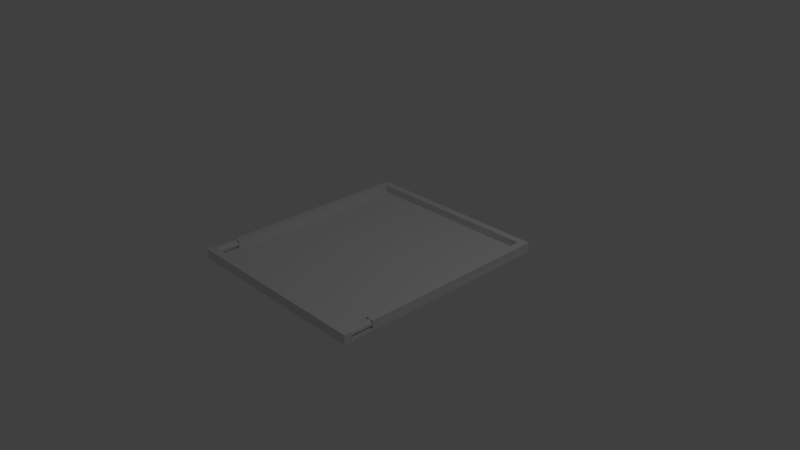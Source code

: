 # Source: level_mesh.blend  (saved by Blender 2.78.0; exported with 4.5.12 LTS)
import bpy
from mathutils import Matrix  # noqa: F401  (used for matrix-valued properties, if any)

bpy.ops.wm.read_factory_settings(use_empty=True)
scene = bpy.context.scene
scene.name = 'Scene'

# ---- collections
col_collection_1 = bpy.data.collections.new('Collection 1'); scene.collection.children.link(col_collection_1)
col_collection_2 = bpy.data.collections.new('Collection 2'); scene.collection.children.link(col_collection_2)
col_collection_2.hide_render = True
col_collection_2.hide_viewport = True

# ---- world
world_world = bpy.data.worlds.new('World'); scene.world = world_world
world_world.color = (0.05088, 0.05088, 0.05088)
world_world.use_sun_shadow = False
world_world.sun_shadow_jitter_overblur = 0.0
world_world.cycles.sampling_method = 'MANUAL'

# ---- cameras
cam_camera = bpy.data.cameras.new('Camera')
cam_camera.clip_end = 100.0
cam_camera.lens = 35.0
cam_camera.sensor_width = 32.0
cam_camera.sensor_height = 18.0
cam_camera.ortho_scale = 7.314
cam_camera.dof.focus_distance = 0.0
cam_camera.dof.aperture_fstop = 128.0

# ---- lights
light_lamp = bpy.data.lights.new('Lamp', 'POINT')
light_lamp.transmission_factor = 0.0
light_lamp.cutoff_distance = 30.0
light_lamp.energy = 100.0
light_lamp.shadow_buffer_clip_start = 1.001
light_lamp.shadow_soft_size = 0.1
light_lamp.shadow_maximum_resolution = 0.006
light_lamp.use_absolute_resolution = True

# ---- meshes
me_cube_001 = bpy.data.meshes.new('Cube.001')
me_cube_001.from_pydata([(-1.35, -1.55, -0.02), (-1.35, -1.55, 0.02), (-1.35, 1.55, -0.02), (-1.35, 1.55, 0.02), (1.35, -1.55, -0.02), (1.35, -1.55, 0.02), (1.35, 1.55, -0.02), (1.35, 1.55, 0.02), (-1.35, -1.146, 0.02), (-1.35, 1.55, 0.02), (1.35, -1.146, 0.02), (1.35, 1.55, 0.02), (-1.25, -1.146, 0.02), (-1.25, 1.45, 0.02), (1.25, 1.45, 0.02), (1.25, -1.146, 0.02), (-1.25, -1.146, 0.12), (-1.25, 1.45, 0.12), (1.25, 1.45, 0.12), (1.25, -1.146, 0.12), (-1.35, -1.146, 0.12), (-1.35, 1.55, 0.12), (1.35, 1.55, 0.12), (1.35, -1.146, 0.12), (-1.3, -1.461, 0.1173), (-1.3, -1.126, 0.1173), (1.3, -1.126, 0.1173), (1.3, -1.461, 0.1173), (1.324, -1.126, 0.1109), (1.324, -1.461, 0.1109), (1.341, -1.126, 0.09347), (1.341, -1.461, 0.09347), (1.348, -1.126, 0.0696), (1.348, -1.461, 0.0696), (1.341, -1.126, 0.04573), (1.341, -1.461, 0.04573), (1.324, -1.126, 0.02826), (1.324, -1.461, 0.02826), (1.3, -1.126, 0.02187), (1.3, -1.461, 0.02187), (1.276, -1.126, 0.02826), (1.276, -1.461, 0.02826), (1.259, -1.126, 0.04573), (1.259, -1.461, 0.04573), (1.252, -1.126, 0.0696), (1.252, -1.461, 0.0696), (1.259, -1.126, 0.09347), (1.259, -1.461, 0.09347), (1.276, -1.126, 0.1109), (1.276, -1.461, 0.1109), (-1.276, -1.126, 0.1109), (-1.276, -1.461, 0.1109), (-1.259, -1.126, 0.09347), (-1.259, -1.461, 0.09347), (-1.252, -1.126, 0.0696), (-1.252, -1.461, 0.0696), (-1.259, -1.126, 0.04573), (-1.259, -1.461, 0.04573), (-1.276, -1.126, 0.02826), (-1.276, -1.461, 0.02826), (-1.3, -1.126, 0.02187), (-1.3, -1.461, 0.02187), (-1.324, -1.126, 0.02826), (-1.324, -1.461, 0.02826), (-1.341, -1.126, 0.04573), (-1.341, -1.461, 0.04573), (-1.348, -1.126, 0.0696), (-1.348, -1.461, 0.0696), (-1.341, -1.126, 0.09347), (-1.341, -1.461, 0.09347), (-1.324, -1.126, 0.1109), (-1.324, -1.461, 0.1109), (-1.35, -1.553, 0.02), (-1.35, -1.449, 0.02), (1.35, -1.553, 0.02), (1.35, -1.449, 0.02), (-1.35, -1.553, 0.1148), (-1.35, -1.449, 0.1148), (1.35, -1.449, 0.1148), (1.35, -1.553, 0.1148)], [], [(0, 1, 3, 2), (2, 3, 7, 6), (6, 7, 5, 4), (4, 5, 1, 0), (2, 6, 4, 0), (7, 3, 1, 5), (75, 74, 72, 73), (10, 11, 22, 23), (13, 14, 18, 17), (16, 17, 21, 20), (17, 18, 22, 21), (18, 19, 23, 22), (9, 8, 20, 21), (14, 15, 19, 18), (12, 13, 17, 16), (11, 9, 21, 22), (51, 24, 71, 69, 67, 65, 63, 61, 59, 57, 55, 53), (26, 27, 29, 28), (66, 67, 69, 68), (28, 29, 31, 30), (64, 65, 67, 66), (30, 31, 33, 32), (75, 73, 77, 78), (62, 63, 65, 64), (32, 33, 35, 34), (72, 74, 79, 76), (60, 61, 63, 62), (34, 35, 37, 36), (74, 75, 78, 79), (58, 59, 61, 60), (36, 37, 39, 38), (73, 72, 76, 77), (56, 57, 59, 58), (38, 39, 41, 40), (78, 77, 76, 79), (54, 55, 57, 56), (40, 41, 43, 42), (52, 53, 55, 54), (42, 43, 45, 44), (70, 71, 24, 25), (50, 51, 53, 52), (44, 45, 47, 46), (29, 27, 49, 47, 45, 43, 41, 39, 37, 35, 33, 31), (25, 24, 51, 50), (46, 47, 49, 48), (68, 69, 71, 70), (48, 49, 27, 26)])
_uv = me_cube_001.uv_layers.new(name='UVMap')
_uv.uv.foreach_set('vector', [0.0, 0.0, 0.0, 0.0, 0.0, 0.0, 0.0, 0.0, 0.0, 0.0, 0.0, 0.0, 0.0, 0.0, 0.0, 0.0, 0.0, 0.0, 0.0, 0.0, 0.0, 0.0, 0.0, 0.0, 0.0, 0.0, 0.0, 0.0, 0.0, 0.0, 0.0, 0.0, 0.0, 0.0, 0.0, 0.0, 0.0, 0.0, 0.0, 0.0, 0.0, 0.0, 0.0, 0.0, 0.0, 0.0, 0.0, 0.0, 0.0, 0.0, 0.0, 0.0, 0.0, 0.0, 0.0, 0.0, 9.993e-05, 0.1114, 0.9985, 0.1114, 0.9985, 0.1484, 9.993e-05, 0.1484, 0.03713, 9.993e-05, 0.9629, 0.0001001, 0.9629, 0.03713, 0.03713, 0.03713, 9.993e-05, 0.2597, 0.9615, 0.2597, 0.9985, 0.2967, 0.0001, 0.2967, 0.03713, 0.03713, 0.9629, 0.03713, 0.9999, 0.07416, 9.993e-05, 0.07416, 0.9615, 0.1854, 0.0001001, 0.1855, 9.993e-05, 0.1484, 0.9985, 0.1484, 0.9985, 0.3338, 0.0001001, 0.3338, 0.0001, 0.2967, 0.9985, 0.2967, 0.9615, 0.2225, 0.0001002, 0.2225, 0.0001001, 0.1855, 0.9615, 0.1854, 9.993e-05, 0.2227, 0.9615, 0.2227, 0.9615, 0.2597, 9.993e-05, 0.2597, 0.9999, 0.1112, 9.993e-05, 0.1112, 9.993e-05, 0.07416, 0.9999, 0.07416, 0.7201, 0.09867, 0.6993, 0.1347, 0.6632, 0.1556, 0.6215, 0.1556, 0.5855, 0.1347, 0.5647, 0.09867, 0.5647, 0.05702, 0.5855, 0.02096, 0.6215, 0.0001373, 0.6632, 0.0001375, 0.6993, 0.02096, 0.7201, 0.05702, 0.5644, 0.4999, 0.0001375, 0.4999, 0.0001375, 0.4582, 0.5644, 0.4582, 0.5644, 0.6251, 0.0001373, 0.6251, 0.0001373, 0.5834, 0.5644, 0.5834, 0.5644, 0.4582, 0.0001375, 0.4582, 0.0001373, 0.4166, 0.5644, 0.4166, 0.5644, 0.6667, 0.0001373, 0.6667, 0.0001373, 0.6251, 0.5644, 0.6251, 0.5644, 0.4166, 0.0001373, 0.4166, 0.0001373, 0.3749, 0.5644, 0.3749, 0.0, 0.0, 0.0, 0.0, 0.0, 0.0, 0.0, 0.0, 0.5644, 0.7084, 0.0001373, 0.7084, 0.0001373, 0.6667, 0.5644, 0.6667, 0.5644, 0.3749, 0.0001373, 0.3749, 0.0001373, 0.3333, 0.5644, 0.3333, 0.0, 0.0, 0.0, 0.0, 0.0, 0.0, 0.0, 0.0, 0.5644, 0.75, 0.0001373, 0.75, 0.0001373, 0.7084, 0.5644, 0.7084, 0.5644, 0.3333, 0.0001373, 0.3333, 0.0001373, 0.2916, 0.5644, 0.2916, 0.0, 0.0, 0.0, 0.0, 0.0, 0.0, 0.0, 0.0, 0.5644, 0.7916, 0.0001373, 0.7916, 0.0001373, 0.75, 0.5644, 0.75, 0.5644, 0.2916, 0.0001373, 0.2916, 0.0001373, 0.25, 0.5644, 0.25, 0.0, 0.0, 0.0, 0.0, 0.0, 0.0, 0.0, 0.0, 0.5644, 0.8333, 0.0001373, 0.8333, 0.0001373, 0.7916, 0.5644, 0.7916, 0.5644, 0.25, 0.0001373, 0.25, 0.0001373, 0.2084, 0.5644, 0.2084, 0.0, 0.0, 0.0, 0.0, 0.0, 0.0, 0.0, 0.0, 0.5644, 0.8749, 0.0001373, 0.8749, 0.0001373, 0.8333, 0.5644, 0.8333, 0.5644, 0.2084, 0.0001373, 0.2084, 0.0001373, 0.1667, 0.5644, 0.1667, 0.5644, 0.9166, 0.0001373, 0.9166, 0.0001373, 0.8749, 0.5644, 0.8749, 0.5644, 0.1667, 0.0001373, 0.1667, 0.0001373, 0.1251, 0.5644, 0.1251, 0.5644, 0.5418, 0.0001375, 0.5418, 0.0001375, 0.5001, 0.5644, 0.5001, 0.5644, 0.9582, 0.0001375, 0.9582, 0.0001373, 0.9166, 0.5644, 0.9166, 0.5644, 0.1251, 0.0001373, 0.1251, 0.0001373, 0.08342, 0.5644, 0.08343, 0.6632, 0.3112, 0.6215, 0.3112, 0.5855, 0.2904, 0.5647, 0.2544, 0.5647, 0.2127, 0.5855, 0.1767, 0.6215, 0.1558, 0.6632, 0.1558, 0.6993, 0.1767, 0.7201, 0.2127, 0.7201, 0.2544, 0.6993, 0.2904, 0.5644, 0.9999, 0.0001375, 0.9999, 0.0001375, 0.9582, 0.5644, 0.9582, 0.5644, 0.08343, 0.0001373, 0.08342, 0.0001375, 0.04178, 0.5644, 0.04178, 0.5644, 0.5834, 0.0001373, 0.5834, 0.0001375, 0.5418, 0.5644, 0.5418, 0.5644, 0.04178, 0.0001375, 0.04178, 0.0001375, 0.0001373, 0.5644, 0.000138])
me_cube_001.use_remesh_preserve_volume = False
me_cube_001.use_remesh_preserve_attributes = False
me_cube_001.use_mirror_vertex_groups = False
me_cube_001.update()
me_cube_005 = bpy.data.meshes.new('Cube.005')
me_cube_005.from_pydata([(-1.35, 1.451, 0.2), (-1.35, 1.549, 0.2), (1.35, 1.451, 0.2), (1.35, 1.549, 0.2)], [], [(3, 1, 0, 2)])
me_cube_005.use_remesh_preserve_volume = False
me_cube_005.use_remesh_preserve_attributes = False
me_cube_005.use_mirror_vertex_groups = False
me_cube_005.update()
me_cube_004 = bpy.data.meshes.new('Cube.004')
me_cube_004.from_pydata([(1.253, -1.55, 0.2), (1.253, 1.55, 0.2), (1.347, -1.55, 0.2), (1.347, 1.55, 0.2)], [], [(3, 1, 0, 2)])
me_cube_004.use_remesh_preserve_volume = False
me_cube_004.use_remesh_preserve_attributes = False
me_cube_004.use_mirror_vertex_groups = False
me_cube_004.update()
me_cube_003 = bpy.data.meshes.new('Cube.003')
me_cube_003.from_pydata([(-1.347, -1.55, 0.2), (-1.347, 1.55, 0.2), (-1.253, -1.55, 0.2), (-1.253, 1.55, 0.2)], [], [(3, 1, 0, 2)])
me_cube_003.use_remesh_preserve_volume = False
me_cube_003.use_remesh_preserve_attributes = False
me_cube_003.use_mirror_vertex_groups = False
me_cube_003.update()
me_cube_002 = bpy.data.meshes.new('Cube.002')
me_cube_002.from_pydata([(-1.35, -1.549, 0.2), (-1.35, -1.451, 0.2), (1.35, -1.549, 0.2), (1.35, -1.451, 0.2)], [], [(3, 1, 0, 2)])
me_cube_002.use_remesh_preserve_volume = False
me_cube_002.use_remesh_preserve_attributes = False
me_cube_002.use_mirror_vertex_groups = False
me_cube_002.update()

# ---- objects
ob_level = bpy.data.objects.new('level', me_cube_001)
ob_lamp = bpy.data.objects.new('Lamp', light_lamp)
ob_camera = bpy.data.objects.new('Camera', cam_camera)
ob_wall_top = bpy.data.objects.new('wall_top', me_cube_005)
ob_wall_right = bpy.data.objects.new('wall_right', me_cube_004)
ob_wall_left = bpy.data.objects.new('wall_left', me_cube_003)
ob_wall_bottom = bpy.data.objects.new('wall_bottom', me_cube_002)

# ---- transforms, parenting, visibility, modifiers, constraints
ob_level.location = (0.0, 0.0, 0.0)
ob_level.lineart.crease_threshold = 0.0
ob_lamp.location = (4.076, 1.005, 5.904)
ob_lamp.rotation_euler = (0.6503, 0.05522, 1.866)
ob_lamp.lock_rotations_4d = False
ob_lamp.empty_display_type = 'ARROWS'
ob_lamp.color = (0.0, 0.0, 0.0, 0.0)
ob_lamp.lineart.crease_threshold = 0.0
ob_camera.location = (7.481, -6.508, 5.344)
ob_camera.rotation_euler = (1.109, 0.0, 0.8149)
ob_camera.lock_rotations_4d = False
ob_camera.empty_display_type = 'ARROWS'
ob_camera.color = (0.0, 0.0, 0.0, 0.0)
ob_camera.display_type = 'WIRE'
ob_camera.lineart.crease_threshold = 0.0
ob_wall_top.location = (0.0, 0.0, 0.0)
ob_wall_top.lineart.crease_threshold = 0.0
ob_wall_right.location = (0.0, 0.0, 0.0)
ob_wall_right.lineart.crease_threshold = 0.0
ob_wall_left.location = (0.0, 0.0, 0.0)
ob_wall_left.lineart.crease_threshold = 0.0
ob_wall_bottom.location = (0.0, 0.0, 0.0)
ob_wall_bottom.lineart.crease_threshold = 0.0

# ---- collection membership
col_collection_1.objects.link(ob_level)
col_collection_1.objects.link(ob_lamp)
col_collection_1.objects.link(ob_camera)
col_collection_2.objects.link(ob_wall_top)
col_collection_2.objects.link(ob_wall_right)
col_collection_2.objects.link(ob_wall_left)
col_collection_2.objects.link(ob_wall_bottom)

# ---- scene / render settings (as saved in the file)
scene.camera = ob_camera
scene.frame_start = 1; scene.frame_end = 250; scene.frame_set(1)
scene.render.engine = 'BLENDER_EEVEE_NEXT'
scene.render.resolution_percentage = 50
scene.render.dither_intensity = 0.0
scene.cycles.use_denoising = False
scene.cycles.samples = 128
scene.cycles.sampling_pattern = 'TABULATED_SOBOL'
scene.cycles.light_sampling_threshold = 0.0
scene.cycles.use_adaptive_sampling = False
scene.cycles.use_light_tree = False
scene.cycles.blur_glossy = 0.0
scene.cycles.sample_clamp_indirect = 0.0
scene.view_settings.view_transform = 'Standard'
bpy.context.view_layer.update()
